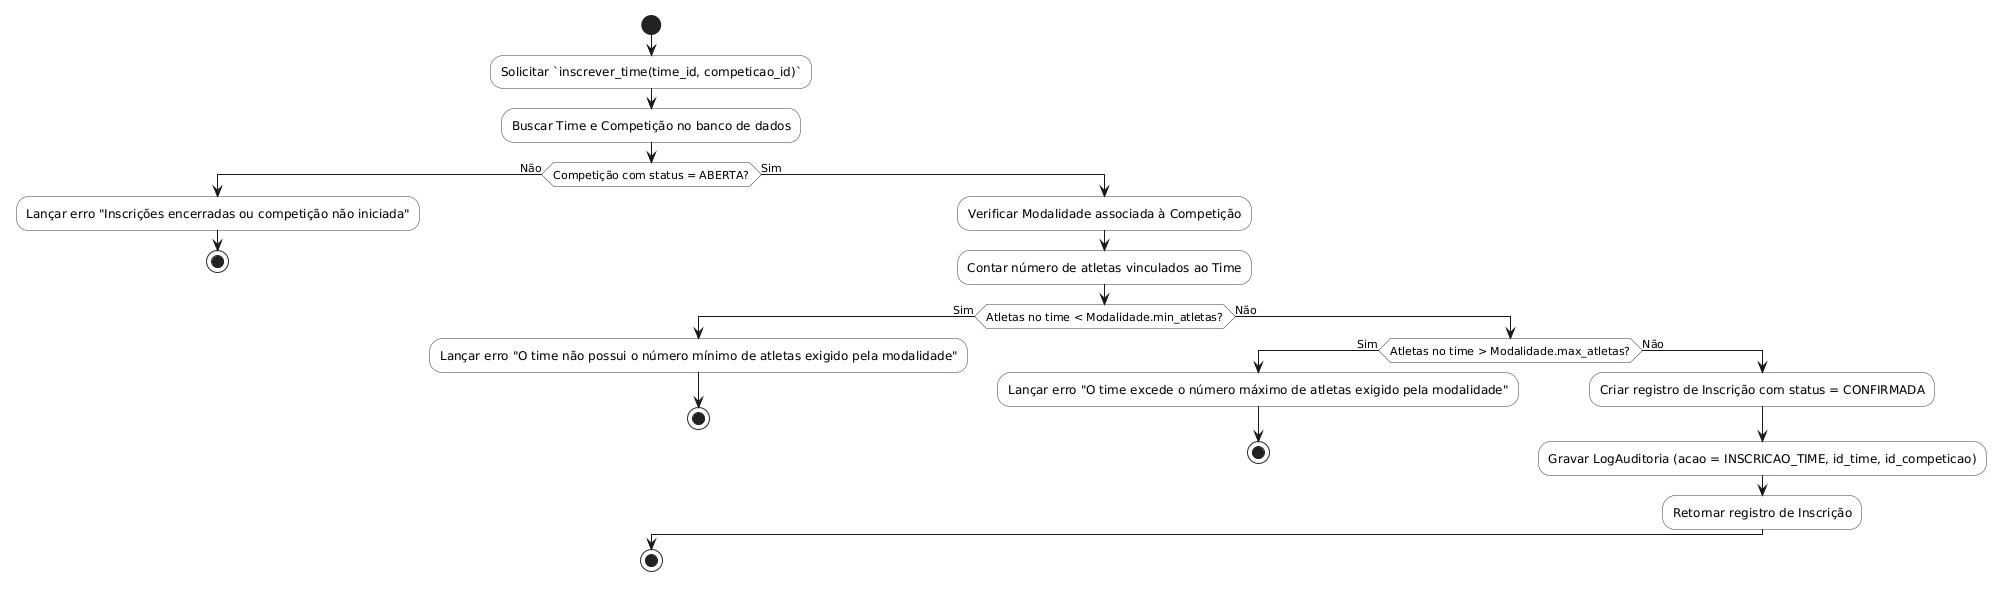

The diagram above was rendered by PlantUML. Its source (embedded in the PNG):
@startuml
skinparam shadowing false
skinparam monochrome false
skinparam ActivityBackgroundColor #F8F9F9
skinparam ActivityBorderColor #2C3E50

start
:Solicitar `inscrever_time(time_id, competicao_id)`;
:Buscar Time e Competição no banco de dados;
if (Competição com status = ABERTA?) then (Não)
  :Lançar erro "Inscrições encerradas ou competição não iniciada";
  stop
else (Sim)
  :Verificar Modalidade associada à Competição;
  :Contar número de atletas vinculados ao Time;
  if (Atletas no time < Modalidade.min_atletas?) then (Sim)
    :Lançar erro "O time não possui o número mínimo de atletas exigido pela modalidade";
    stop
  else (Não)
    if (Atletas no time > Modalidade.max_atletas?) then (Sim)
      :Lançar erro "O time excede o número máximo de atletas exigido pela modalidade";
      stop
    else (Não)
      :Criar registro de Inscrição com status = CONFIRMADA;
      :Gravar LogAuditoria (acao = INSCRICAO_TIME, id_time, id_competicao);
      :Retornar registro de Inscrição;
    endif
  endif
endif
stop
@enduml